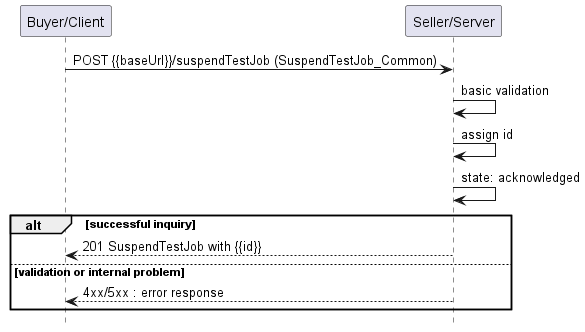

The diagram above was rendered by PlantUML. Its source (embedded in the PNG):
@startuml useCase16


hide footbox

participant "Buyer/Client" as B
participant "Seller/Server" as S

B -> S : POST {{baseUrl}}/suspendTestJob (SuspendTestJob_Common)

S -> S : basic validation
S -> S : assign id
S -> S : state: acknowledged
alt successful inquiry
    B <-- S : 201 SuspendTestJob with {{id}}
else validation or internal problem
    B <-- S: 4xx/5xx : error response
end

@enduml